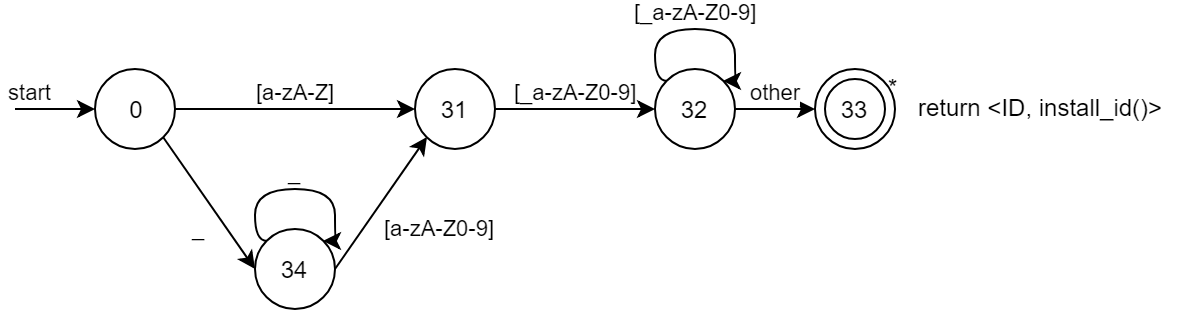

The diagram above was exported from draw.io. Its source (the exported page's mxGraphModel, read from the mxfile embedded in the PNG):
<mxGraphModel dx="689" dy="374" grid="1" gridSize="10" guides="1" tooltips="1" connect="1" arrows="1" fold="1" page="1" pageScale="1" pageWidth="827" pageHeight="1169" math="0" shadow="0">
  <root>
    <mxCell id="0" />
    <mxCell id="1" parent="0" />
    <mxCell id="aN8xVRlmd-qE1meg4Gvx-10" value="[a-zA-Z]" style="rounded=0;orthogonalLoop=1;jettySize=auto;html=1;exitX=1;exitY=0.5;exitDx=0;exitDy=0;entryX=0;entryY=0.5;entryDx=0;entryDy=0;labelPosition=center;verticalLabelPosition=top;align=center;verticalAlign=bottom;" parent="1" source="aN8xVRlmd-qE1meg4Gvx-1" target="aN8xVRlmd-qE1meg4Gvx-8" edge="1">
      <mxGeometry relative="1" as="geometry" />
    </mxCell>
    <mxCell id="aN8xVRlmd-qE1meg4Gvx-11" value="_" style="edgeStyle=none;rounded=0;orthogonalLoop=1;jettySize=auto;html=1;exitX=1;exitY=1;exitDx=0;exitDy=0;entryX=0;entryY=0.5;entryDx=0;entryDy=0;labelPosition=left;verticalLabelPosition=bottom;align=right;verticalAlign=top;" parent="1" source="aN8xVRlmd-qE1meg4Gvx-1" target="aN8xVRlmd-qE1meg4Gvx-9" edge="1">
      <mxGeometry relative="1" as="geometry" />
    </mxCell>
    <mxCell id="aN8xVRlmd-qE1meg4Gvx-1" value="0" style="ellipse;whiteSpace=wrap;html=1;aspect=fixed;" parent="1" vertex="1">
      <mxGeometry x="120" y="160" width="40" height="40" as="geometry" />
    </mxCell>
    <mxCell id="aN8xVRlmd-qE1meg4Gvx-2" value="" style="ellipse;whiteSpace=wrap;html=1;aspect=fixed;" parent="1" vertex="1">
      <mxGeometry x="480" y="160" width="40" height="40" as="geometry" />
    </mxCell>
    <mxCell id="aN8xVRlmd-qE1meg4Gvx-3" value="33" style="ellipse;whiteSpace=wrap;html=1;aspect=fixed;" parent="1" vertex="1">
      <mxGeometry x="485" y="165" width="30" height="30" as="geometry" />
    </mxCell>
    <mxCell id="aN8xVRlmd-qE1meg4Gvx-6" value="start" style="edgeStyle=orthogonalEdgeStyle;rounded=0;orthogonalLoop=1;jettySize=auto;html=1;exitX=1;exitY=0.5;exitDx=0;exitDy=0;entryX=0;entryY=0.5;entryDx=0;entryDy=0;labelPosition=left;verticalLabelPosition=top;align=right;verticalAlign=bottom;" parent="1" target="aN8xVRlmd-qE1meg4Gvx-1" edge="1">
      <mxGeometry relative="1" as="geometry">
        <mxPoint x="80" y="180" as="sourcePoint" />
      </mxGeometry>
    </mxCell>
    <mxCell id="aN8xVRlmd-qE1meg4Gvx-14" value="[_a-zA-Z0-9]" style="edgeStyle=none;rounded=0;orthogonalLoop=1;jettySize=auto;html=1;exitX=1;exitY=0.5;exitDx=0;exitDy=0;entryX=0;entryY=0.5;entryDx=0;entryDy=0;labelPosition=center;verticalLabelPosition=top;align=center;verticalAlign=bottom;" parent="1" source="aN8xVRlmd-qE1meg4Gvx-8" target="aN8xVRlmd-qE1meg4Gvx-12" edge="1">
      <mxGeometry relative="1" as="geometry" />
    </mxCell>
    <mxCell id="aN8xVRlmd-qE1meg4Gvx-8" value="31" style="ellipse;whiteSpace=wrap;html=1;aspect=fixed;" parent="1" vertex="1">
      <mxGeometry x="280" y="160" width="40" height="40" as="geometry" />
    </mxCell>
    <mxCell id="aN8xVRlmd-qE1meg4Gvx-24" value="[a-zA-Z0-9]" style="rounded=0;orthogonalLoop=1;jettySize=auto;html=1;exitX=1;exitY=0.5;exitDx=0;exitDy=0;entryX=0;entryY=1;entryDx=0;entryDy=0;labelPosition=right;verticalLabelPosition=bottom;align=left;verticalAlign=top;" parent="1" source="aN8xVRlmd-qE1meg4Gvx-9" target="aN8xVRlmd-qE1meg4Gvx-8" edge="1">
      <mxGeometry relative="1" as="geometry">
        <mxPoint x="320" y="220" as="targetPoint" />
      </mxGeometry>
    </mxCell>
    <mxCell id="aN8xVRlmd-qE1meg4Gvx-9" value="34" style="ellipse;whiteSpace=wrap;html=1;aspect=fixed;" parent="1" vertex="1">
      <mxGeometry x="200" y="240" width="40" height="40" as="geometry" />
    </mxCell>
    <mxCell id="aN8xVRlmd-qE1meg4Gvx-15" value="[_a-zA-Z0-9]" style="rounded=0;orthogonalLoop=1;jettySize=auto;html=1;exitX=0;exitY=0;exitDx=0;exitDy=0;entryX=1;entryY=0;entryDx=0;entryDy=0;edgeStyle=orthogonalEdgeStyle;curved=1;labelPosition=center;verticalLabelPosition=top;align=center;verticalAlign=bottom;" parent="1" source="aN8xVRlmd-qE1meg4Gvx-12" target="aN8xVRlmd-qE1meg4Gvx-12" edge="1">
      <mxGeometry relative="1" as="geometry">
        <mxPoint x="440" y="120" as="targetPoint" />
        <Array as="points">
          <mxPoint x="400" y="166" />
          <mxPoint x="400" y="140" />
          <mxPoint x="440" y="140" />
          <mxPoint x="440" y="166" />
        </Array>
      </mxGeometry>
    </mxCell>
    <mxCell id="aN8xVRlmd-qE1meg4Gvx-18" value="other" style="edgeStyle=orthogonalEdgeStyle;curved=1;rounded=0;orthogonalLoop=1;jettySize=auto;html=1;exitX=1;exitY=0.5;exitDx=0;exitDy=0;entryX=0;entryY=0.5;entryDx=0;entryDy=0;labelPosition=center;verticalLabelPosition=top;align=center;verticalAlign=bottom;" parent="1" source="aN8xVRlmd-qE1meg4Gvx-12" target="aN8xVRlmd-qE1meg4Gvx-2" edge="1">
      <mxGeometry relative="1" as="geometry" />
    </mxCell>
    <mxCell id="aN8xVRlmd-qE1meg4Gvx-12" value="32" style="ellipse;whiteSpace=wrap;html=1;aspect=fixed;" parent="1" vertex="1">
      <mxGeometry x="400" y="160" width="40" height="40" as="geometry" />
    </mxCell>
    <mxCell id="aN8xVRlmd-qE1meg4Gvx-17" value="*" style="text;html=1;resizable=0;points=[];autosize=1;align=left;verticalAlign=top;spacingTop=-4;" parent="1" vertex="1">
      <mxGeometry x="515" y="160" width="20" height="20" as="geometry" />
    </mxCell>
    <mxCell id="aN8xVRlmd-qE1meg4Gvx-19" value="return &amp;lt;ID, install_id()&amp;gt;" style="text;html=1;resizable=0;points=[];autosize=1;align=left;verticalAlign=top;spacingTop=-4;" parent="1" vertex="1">
      <mxGeometry x="530" y="170" width="140" height="20" as="geometry" />
    </mxCell>
    <mxCell id="aN8xVRlmd-qE1meg4Gvx-23" value="_" style="rounded=0;orthogonalLoop=1;jettySize=auto;html=1;exitX=0;exitY=0;exitDx=0;exitDy=0;entryX=1;entryY=0;entryDx=0;entryDy=0;edgeStyle=orthogonalEdgeStyle;curved=1;labelPosition=center;verticalLabelPosition=top;align=center;verticalAlign=bottom;" parent="1" edge="1">
      <mxGeometry relative="1" as="geometry">
        <mxPoint x="234" y="246" as="targetPoint" />
        <mxPoint x="206" y="246" as="sourcePoint" />
        <Array as="points">
          <mxPoint x="200" y="246" />
          <mxPoint x="200" y="220" />
          <mxPoint x="240" y="220" />
          <mxPoint x="240" y="246" />
        </Array>
      </mxGeometry>
    </mxCell>
  </root>
</mxGraphModel>